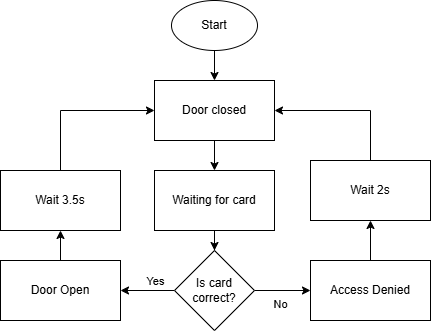

The diagram above was exported from draw.io. Its source (the exported page's mxGraphModel, read from the mxfile embedded in the PNG):
<mxGraphModel dx="1374" dy="743" grid="1" gridSize="10" guides="1" tooltips="1" connect="1" arrows="1" fold="1" page="1" pageScale="1" pageWidth="827" pageHeight="1169" math="0" shadow="0">
  <root>
    <mxCell id="0" />
    <mxCell id="1" parent="0" />
    <mxCell id="BSwPSrPM82CCM8Rx2Ka_-4" style="edgeStyle=orthogonalEdgeStyle;rounded=0;orthogonalLoop=1;jettySize=auto;html=1;exitX=0.5;exitY=1;exitDx=0;exitDy=0;" edge="1" parent="1" source="BSwPSrPM82CCM8Rx2Ka_-1" target="BSwPSrPM82CCM8Rx2Ka_-3">
      <mxGeometry relative="1" as="geometry" />
    </mxCell>
    <mxCell id="BSwPSrPM82CCM8Rx2Ka_-1" value="Start" style="ellipse;whiteSpace=wrap;html=1;" vertex="1" parent="1">
      <mxGeometry x="371" y="30" width="86" height="50" as="geometry" />
    </mxCell>
    <mxCell id="BSwPSrPM82CCM8Rx2Ka_-6" style="edgeStyle=orthogonalEdgeStyle;rounded=0;orthogonalLoop=1;jettySize=auto;html=1;exitX=0.5;exitY=1;exitDx=0;exitDy=0;entryX=0.5;entryY=0;entryDx=0;entryDy=0;" edge="1" parent="1" source="BSwPSrPM82CCM8Rx2Ka_-3" target="BSwPSrPM82CCM8Rx2Ka_-5">
      <mxGeometry relative="1" as="geometry" />
    </mxCell>
    <mxCell id="BSwPSrPM82CCM8Rx2Ka_-3" value="Door closed" style="rounded=0;whiteSpace=wrap;html=1;" vertex="1" parent="1">
      <mxGeometry x="354" y="110" width="120" height="60" as="geometry" />
    </mxCell>
    <mxCell id="BSwPSrPM82CCM8Rx2Ka_-8" style="edgeStyle=orthogonalEdgeStyle;rounded=0;orthogonalLoop=1;jettySize=auto;html=1;exitX=0.5;exitY=1;exitDx=0;exitDy=0;" edge="1" parent="1" source="BSwPSrPM82CCM8Rx2Ka_-5" target="BSwPSrPM82CCM8Rx2Ka_-7">
      <mxGeometry relative="1" as="geometry" />
    </mxCell>
    <mxCell id="BSwPSrPM82CCM8Rx2Ka_-5" value="Waiting for card" style="rounded=0;whiteSpace=wrap;html=1;" vertex="1" parent="1">
      <mxGeometry x="354" y="200" width="120" height="60" as="geometry" />
    </mxCell>
    <mxCell id="BSwPSrPM82CCM8Rx2Ka_-10" style="edgeStyle=orthogonalEdgeStyle;rounded=0;orthogonalLoop=1;jettySize=auto;html=1;exitX=1;exitY=0.5;exitDx=0;exitDy=0;entryX=0;entryY=0.5;entryDx=0;entryDy=0;" edge="1" parent="1" source="BSwPSrPM82CCM8Rx2Ka_-7" target="BSwPSrPM82CCM8Rx2Ka_-9">
      <mxGeometry relative="1" as="geometry" />
    </mxCell>
    <mxCell id="BSwPSrPM82CCM8Rx2Ka_-11" value="No&lt;div&gt;&lt;br&gt;&lt;/div&gt;" style="edgeLabel;html=1;align=center;verticalAlign=middle;resizable=0;points=[];" vertex="1" connectable="0" parent="BSwPSrPM82CCM8Rx2Ka_-10">
      <mxGeometry x="-0.1071" y="-1" relative="1" as="geometry">
        <mxPoint y="19" as="offset" />
      </mxGeometry>
    </mxCell>
    <mxCell id="BSwPSrPM82CCM8Rx2Ka_-14" style="edgeStyle=orthogonalEdgeStyle;rounded=0;orthogonalLoop=1;jettySize=auto;html=1;exitX=0;exitY=0.5;exitDx=0;exitDy=0;entryX=1;entryY=0.5;entryDx=0;entryDy=0;" edge="1" parent="1" source="BSwPSrPM82CCM8Rx2Ka_-7" target="BSwPSrPM82CCM8Rx2Ka_-13">
      <mxGeometry relative="1" as="geometry" />
    </mxCell>
    <mxCell id="BSwPSrPM82CCM8Rx2Ka_-15" value="Yes" style="edgeLabel;html=1;align=center;verticalAlign=middle;resizable=0;points=[];" vertex="1" connectable="0" parent="BSwPSrPM82CCM8Rx2Ka_-14">
      <mxGeometry x="-0.037" y="1" relative="1" as="geometry">
        <mxPoint x="6" y="-11" as="offset" />
      </mxGeometry>
    </mxCell>
    <mxCell id="BSwPSrPM82CCM8Rx2Ka_-7" value="Is card correct?" style="rhombus;whiteSpace=wrap;html=1;" vertex="1" parent="1">
      <mxGeometry x="374" y="280" width="80" height="80" as="geometry" />
    </mxCell>
    <mxCell id="BSwPSrPM82CCM8Rx2Ka_-17" style="edgeStyle=orthogonalEdgeStyle;rounded=0;orthogonalLoop=1;jettySize=auto;html=1;exitX=0.5;exitY=0;exitDx=0;exitDy=0;entryX=0.5;entryY=1;entryDx=0;entryDy=0;" edge="1" parent="1" source="BSwPSrPM82CCM8Rx2Ka_-9" target="BSwPSrPM82CCM8Rx2Ka_-16">
      <mxGeometry relative="1" as="geometry" />
    </mxCell>
    <mxCell id="BSwPSrPM82CCM8Rx2Ka_-9" value="Access Denied" style="rounded=0;whiteSpace=wrap;html=1;" vertex="1" parent="1">
      <mxGeometry x="510" y="290" width="120" height="60" as="geometry" />
    </mxCell>
    <mxCell id="BSwPSrPM82CCM8Rx2Ka_-20" style="edgeStyle=orthogonalEdgeStyle;rounded=0;orthogonalLoop=1;jettySize=auto;html=1;exitX=0.5;exitY=0;exitDx=0;exitDy=0;entryX=0.5;entryY=1;entryDx=0;entryDy=0;" edge="1" parent="1" source="BSwPSrPM82CCM8Rx2Ka_-13" target="BSwPSrPM82CCM8Rx2Ka_-19">
      <mxGeometry relative="1" as="geometry" />
    </mxCell>
    <mxCell id="BSwPSrPM82CCM8Rx2Ka_-13" value="Door Open" style="rounded=0;whiteSpace=wrap;html=1;" vertex="1" parent="1">
      <mxGeometry x="200" y="290" width="120" height="60" as="geometry" />
    </mxCell>
    <mxCell id="BSwPSrPM82CCM8Rx2Ka_-18" style="edgeStyle=orthogonalEdgeStyle;rounded=0;orthogonalLoop=1;jettySize=auto;html=1;exitX=0.5;exitY=0;exitDx=0;exitDy=0;entryX=1;entryY=0.5;entryDx=0;entryDy=0;" edge="1" parent="1" source="BSwPSrPM82CCM8Rx2Ka_-16" target="BSwPSrPM82CCM8Rx2Ka_-3">
      <mxGeometry relative="1" as="geometry" />
    </mxCell>
    <mxCell id="BSwPSrPM82CCM8Rx2Ka_-16" value="Wait 2s" style="rounded=0;whiteSpace=wrap;html=1;" vertex="1" parent="1">
      <mxGeometry x="510" y="190" width="120" height="60" as="geometry" />
    </mxCell>
    <mxCell id="BSwPSrPM82CCM8Rx2Ka_-21" style="edgeStyle=orthogonalEdgeStyle;rounded=0;orthogonalLoop=1;jettySize=auto;html=1;exitX=0.5;exitY=0;exitDx=0;exitDy=0;entryX=0;entryY=0.5;entryDx=0;entryDy=0;" edge="1" parent="1" source="BSwPSrPM82CCM8Rx2Ka_-19" target="BSwPSrPM82CCM8Rx2Ka_-3">
      <mxGeometry relative="1" as="geometry" />
    </mxCell>
    <mxCell id="BSwPSrPM82CCM8Rx2Ka_-19" value="Wait 3.5s" style="rounded=0;whiteSpace=wrap;html=1;" vertex="1" parent="1">
      <mxGeometry x="200" y="200" width="120" height="60" as="geometry" />
    </mxCell>
  </root>
</mxGraphModel>